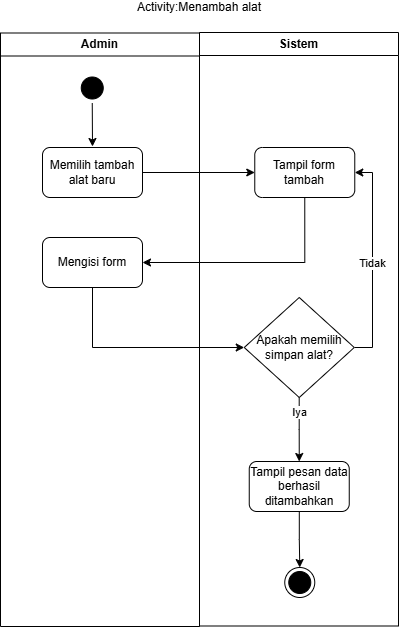

The diagram above was exported from draw.io. Its source (the exported page's mxGraphModel, read from the mxfile embedded in the PNG):
<mxGraphModel dx="687" dy="662" grid="1" gridSize="10" guides="1" tooltips="1" connect="1" arrows="1" fold="1" page="1" pageScale="1" pageWidth="850" pageHeight="1100" math="0" shadow="0">
  <root>
    <mxCell id="0" />
    <mxCell id="1" parent="0" />
    <mxCell id="0LtPxtzyw7cNHyAtDg3o-1" parent="1" style="swimlane;whiteSpace=wrap;html=1;" value="Admin" vertex="1">
      <mxGeometry height="593.5" width="199" x="228" y="66.5" as="geometry" />
    </mxCell>
    <mxCell id="0LtPxtzyw7cNHyAtDg3o-3" parent="0LtPxtzyw7cNHyAtDg3o-1" style="ellipse;html=1;shape=startState;fillColor=#000000;strokeColor=#000000;" value="" vertex="1">
      <mxGeometry height="30" width="30" x="76.75" y="40" as="geometry" />
    </mxCell>
    <mxCell id="0LtPxtzyw7cNHyAtDg3o-6" edge="1" parent="0LtPxtzyw7cNHyAtDg3o-1" style="edgeStyle=orthogonalEdgeStyle;rounded=0;orthogonalLoop=1;jettySize=auto;html=1;">
      <mxGeometry relative="1" as="geometry">
        <mxPoint x="93.75" y="339.5" as="sourcePoint" />
      </mxGeometry>
    </mxCell>
    <mxCell id="0LtPxtzyw7cNHyAtDg3o-7" edge="1" parent="0LtPxtzyw7cNHyAtDg3o-1" style="edgeStyle=orthogonalEdgeStyle;rounded=0;orthogonalLoop=1;jettySize=auto;html=1;">
      <mxGeometry relative="1" as="geometry">
        <mxPoint x="93.74999999999977" y="388.75" as="sourcePoint" />
      </mxGeometry>
    </mxCell>
    <mxCell id="0LtPxtzyw7cNHyAtDg3o-56" edge="1" parent="0LtPxtzyw7cNHyAtDg3o-1" style="edgeStyle=orthogonalEdgeStyle;rounded=0;orthogonalLoop=1;jettySize=auto;html=1;">
      <mxGeometry relative="1" as="geometry">
        <mxPoint x="100.5" y="549.5" as="sourcePoint" />
      </mxGeometry>
    </mxCell>
    <mxCell id="0LtPxtzyw7cNHyAtDg3o-78" edge="1" parent="0LtPxtzyw7cNHyAtDg3o-1" source="0LtPxtzyw7cNHyAtDg3o-75" style="edgeStyle=orthogonalEdgeStyle;rounded=0;orthogonalLoop=1;jettySize=auto;html=1;entryX=0.5;entryY=0;entryDx=0;entryDy=0;" target="0LtPxtzyw7cNHyAtDg3o-77">
      <mxGeometry relative="1" as="geometry" />
    </mxCell>
    <mxCell id="0LtPxtzyw7cNHyAtDg3o-79" connectable="0" parent="0LtPxtzyw7cNHyAtDg3o-78" style="edgeLabel;html=1;align=center;verticalAlign=middle;resizable=0;points=[];" value="Iya" vertex="1">
      <mxGeometry relative="1" x="-0.5268" as="geometry">
        <mxPoint as="offset" />
      </mxGeometry>
    </mxCell>
    <mxCell id="0LtPxtzyw7cNHyAtDg3o-80" edge="1" parent="0LtPxtzyw7cNHyAtDg3o-1" source="0LtPxtzyw7cNHyAtDg3o-77" style="edgeStyle=orthogonalEdgeStyle;rounded=0;orthogonalLoop=1;jettySize=auto;html=1;entryX=0.5;entryY=0;entryDx=0;entryDy=0;" target="0LtPxtzyw7cNHyAtDg3o-20">
      <mxGeometry relative="1" as="geometry" />
    </mxCell>
    <mxCell id="0LtPxtzyw7cNHyAtDg3o-81" edge="1" parent="0LtPxtzyw7cNHyAtDg3o-1" source="0LtPxtzyw7cNHyAtDg3o-75" style="edgeStyle=orthogonalEdgeStyle;rounded=0;orthogonalLoop=1;jettySize=auto;html=1;entryX=1;entryY=0.5;entryDx=0;entryDy=0;exitX=1;exitY=0.5;exitDx=0;exitDy=0;" target="0LtPxtzyw7cNHyAtDg3o-65">
      <mxGeometry relative="1" as="geometry">
        <Array as="points">
          <mxPoint x="372" y="314.5" />
          <mxPoint x="372" y="139.5" />
        </Array>
        <mxPoint x="348.75" y="389.5" as="targetPoint" />
      </mxGeometry>
    </mxCell>
    <mxCell id="0LtPxtzyw7cNHyAtDg3o-82" connectable="0" parent="0LtPxtzyw7cNHyAtDg3o-81" style="edgeLabel;html=1;align=center;verticalAlign=middle;resizable=0;points=[];" value="Tidak" vertex="1">
      <mxGeometry relative="1" x="-0.9137" y="1" as="geometry">
        <mxPoint x="9" y="-84" as="offset" />
      </mxGeometry>
    </mxCell>
    <mxCell id="0LtPxtzyw7cNHyAtDg3o-70" edge="1" parent="0LtPxtzyw7cNHyAtDg3o-1" source="0LtPxtzyw7cNHyAtDg3o-30" style="edgeStyle=orthogonalEdgeStyle;rounded=0;orthogonalLoop=1;jettySize=auto;html=1;entryX=0;entryY=0.5;entryDx=0;entryDy=0;" target="0LtPxtzyw7cNHyAtDg3o-65">
      <mxGeometry relative="1" as="geometry">
        <mxPoint x="152.25" y="295.5" as="targetPoint" />
      </mxGeometry>
    </mxCell>
    <mxCell id="0LtPxtzyw7cNHyAtDg3o-85" edge="1" parent="0LtPxtzyw7cNHyAtDg3o-1" source="0LtPxtzyw7cNHyAtDg3o-65" style="edgeStyle=orthogonalEdgeStyle;rounded=0;orthogonalLoop=1;jettySize=auto;html=1;entryX=1;entryY=0.5;entryDx=0;entryDy=0;exitX=0.5;exitY=1;exitDx=0;exitDy=0;" target="0LtPxtzyw7cNHyAtDg3o-68">
      <mxGeometry relative="1" as="geometry" />
    </mxCell>
    <mxCell id="0LtPxtzyw7cNHyAtDg3o-86" edge="1" parent="0LtPxtzyw7cNHyAtDg3o-1" source="0LtPxtzyw7cNHyAtDg3o-68" style="edgeStyle=orthogonalEdgeStyle;rounded=0;orthogonalLoop=1;jettySize=auto;html=1;entryX=0;entryY=0.5;entryDx=0;entryDy=0;exitX=0.5;exitY=1;exitDx=0;exitDy=0;" target="0LtPxtzyw7cNHyAtDg3o-75">
      <mxGeometry relative="1" as="geometry" />
    </mxCell>
    <mxCell id="0LtPxtzyw7cNHyAtDg3o-20" parent="0LtPxtzyw7cNHyAtDg3o-1" style="ellipse;html=1;shape=endState;fillColor=#000000;strokeColor=#000000;" value="" vertex="1">
      <mxGeometry height="30" width="30" x="284.26" y="534.5" as="geometry" />
    </mxCell>
    <mxCell id="0LtPxtzyw7cNHyAtDg3o-75" parent="0LtPxtzyw7cNHyAtDg3o-1" style="rhombus;whiteSpace=wrap;html=1;fontColor=#000000;fillColor=#FFFFFF;strokeColor=#000000;" value="Apakah memilih simpan alat?" vertex="1">
      <mxGeometry height="100" width="110.01" x="243.74" y="264.5" as="geometry" />
    </mxCell>
    <mxCell id="0LtPxtzyw7cNHyAtDg3o-77" parent="0LtPxtzyw7cNHyAtDg3o-1" style="html=1;dashed=0;whiteSpace=wrap;rounded=1;" value="Tampil pesan data berhasil ditambahkan" vertex="1">
      <mxGeometry height="50" width="100" x="248.75" y="428.5" as="geometry" />
    </mxCell>
    <mxCell id="0LtPxtzyw7cNHyAtDg3o-65" parent="0LtPxtzyw7cNHyAtDg3o-1" style="html=1;dashed=0;whiteSpace=wrap;rounded=1;" value="Tampil form tambah" vertex="1">
      <mxGeometry height="50" width="100" x="254.26999999999998" y="114.5" as="geometry" />
    </mxCell>
    <mxCell id="0LtPxtzyw7cNHyAtDg3o-30" parent="0LtPxtzyw7cNHyAtDg3o-1" style="html=1;dashed=0;whiteSpace=wrap;rounded=1;" value="Memilih tambah alat baru" vertex="1">
      <mxGeometry height="50" width="100" x="42" y="114.5" as="geometry" />
    </mxCell>
    <mxCell id="0LtPxtzyw7cNHyAtDg3o-68" parent="0LtPxtzyw7cNHyAtDg3o-1" style="html=1;dashed=0;whiteSpace=wrap;rounded=1;" value="Mengisi form" vertex="1">
      <mxGeometry height="50" width="100" x="42" y="204.5" as="geometry" />
    </mxCell>
    <mxCell id="2KSCN8NPVDC0vQp1rWIr-4" edge="1" parent="0LtPxtzyw7cNHyAtDg3o-1" source="0LtPxtzyw7cNHyAtDg3o-3" style="edgeStyle=none;html=1;entryX=0.5;entryY=0;entryDx=0;entryDy=0;">
      <mxGeometry relative="1" as="geometry">
        <mxPoint x="92" y="113.5" as="targetPoint" />
      </mxGeometry>
    </mxCell>
    <mxCell id="0LtPxtzyw7cNHyAtDg3o-10" parent="1" style="swimlane;whiteSpace=wrap;html=1;" value="Sistem" vertex="1">
      <mxGeometry height="593.5" width="199" x="427" y="66" as="geometry" />
    </mxCell>
    <mxCell id="0LtPxtzyw7cNHyAtDg3o-11" edge="1" parent="0LtPxtzyw7cNHyAtDg3o-10" style="edgeStyle=orthogonalEdgeStyle;rounded=0;orthogonalLoop=1;jettySize=auto;html=1;entryX=0.5;entryY=0;entryDx=0;entryDy=0;">
      <mxGeometry relative="1" as="geometry">
        <mxPoint x="100.00999999999999" y="320" as="sourcePoint" />
      </mxGeometry>
    </mxCell>
    <mxCell id="0LtPxtzyw7cNHyAtDg3o-59" edge="1" parent="0LtPxtzyw7cNHyAtDg3o-10" style="edgeStyle=orthogonalEdgeStyle;rounded=0;orthogonalLoop=1;jettySize=auto;html=1;entryX=0.5;entryY=0;entryDx=0;entryDy=0;">
      <mxGeometry relative="1" as="geometry">
        <mxPoint x="99.53846153846143" y="689.9604931020258" as="sourcePoint" />
      </mxGeometry>
    </mxCell>
    <mxCell id="0LtPxtzyw7cNHyAtDg3o-63" connectable="0" parent="0LtPxtzyw7cNHyAtDg3o-59" style="edgeLabel;html=1;align=center;verticalAlign=middle;resizable=0;points=[];" value="Iya" vertex="1">
      <mxGeometry relative="1" x="-0.4558" as="geometry">
        <mxPoint as="offset" />
      </mxGeometry>
    </mxCell>
    <mxCell id="0LtPxtzyw7cNHyAtDg3o-22" parent="1" style="text;html=1;whiteSpace=wrap;align=center;verticalAlign=middle;rounded=0;" value="Activity:Menambah alat" vertex="1">
      <mxGeometry height="10" width="290" x="282" y="36" as="geometry" />
    </mxCell>
    <mxCell id="0LtPxtzyw7cNHyAtDg3o-25" edge="1" parent="1" style="rounded=0;orthogonalLoop=1;jettySize=auto;html=1;entryX=0;entryY=0.5;entryDx=0;entryDy=0;">
      <mxGeometry relative="1" as="geometry">
        <mxPoint x="465.01" y="495" as="targetPoint" />
      </mxGeometry>
    </mxCell>
    <mxCell id="0LtPxtzyw7cNHyAtDg3o-58" edge="1" parent="1" style="edgeStyle=orthogonalEdgeStyle;rounded=0;orthogonalLoop=1;jettySize=auto;html=1;entryX=0;entryY=0.5;entryDx=0;entryDy=0;">
      <mxGeometry relative="1" as="geometry">
        <mxPoint x="376.5" y="706" as="sourcePoint" />
      </mxGeometry>
    </mxCell>
  </root>
</mxGraphModel>